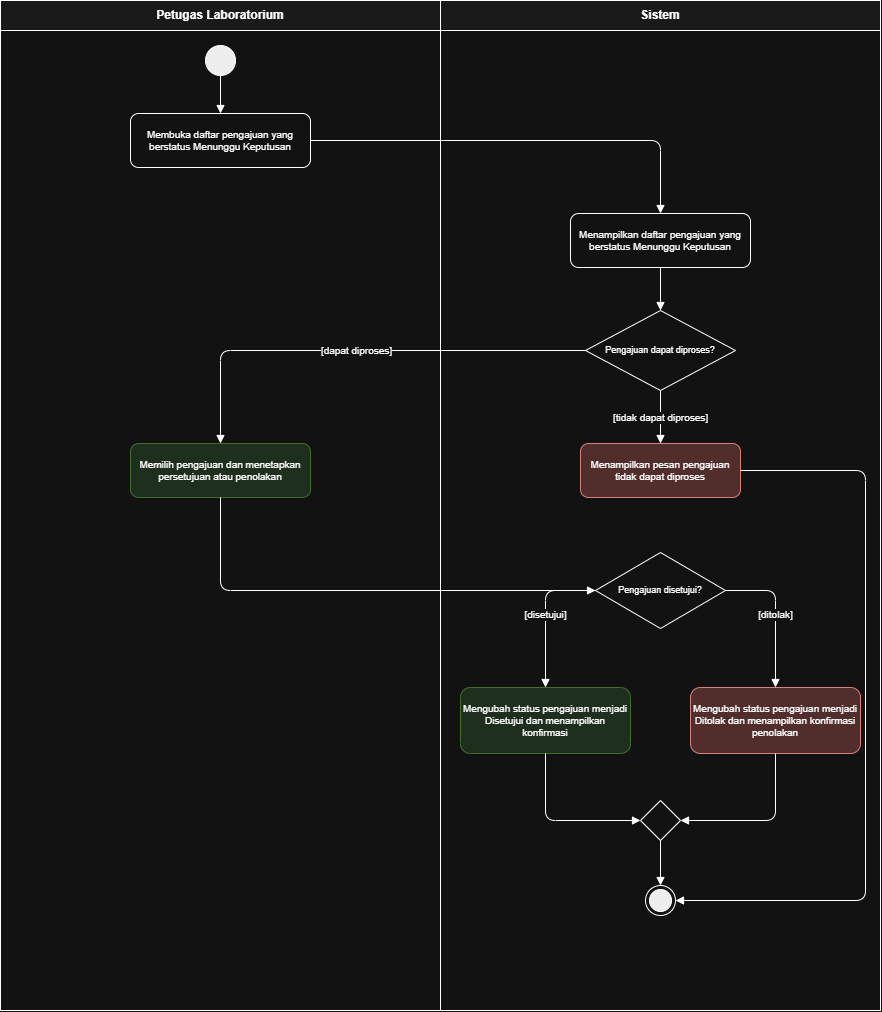

The diagram above was exported from draw.io. Its source (the exported page's mxGraphModel, read from the mxfile embedded in the PNG):
<mxGraphModel dx="1030" dy="626" grid="1" gridSize="10" guides="1" tooltips="1" connect="1" arrows="1" fold="1" page="1" pageScale="1" pageWidth="827" pageHeight="1169" math="0" shadow="0">
  <root>
    <mxCell id="0" />
    <mxCell id="1" parent="0" />
    <mxCell id="n11" parent="1" style="whiteSpace=wrap;html=1;fillColor=#f5f5f5;fontStyle=1;" value="Petugas Laboratorium" vertex="1">
      <mxGeometry height="30" width="440" x="40" y="10" as="geometry" />
    </mxCell>
    <mxCell id="n12" parent="1" style="html=1;fillColor=none;" value="" vertex="1">
      <mxGeometry height="980" width="440" x="40" y="40" as="geometry" />
    </mxCell>
    <mxCell id="n13" parent="1" style="whiteSpace=wrap;html=1;fillColor=#f5f5f5;fontStyle=1;" value="Sistem" vertex="1">
      <mxGeometry height="30" width="440" x="480" y="10" as="geometry" />
    </mxCell>
    <mxCell id="n14" parent="1" style="html=1;fillColor=none;" value="" vertex="1">
      <mxGeometry height="980" width="440" x="480" y="40" as="geometry" />
    </mxCell>
    <mxCell id="n15" parent="1" style="ellipse;html=1;fillColor=#000000;" value="" vertex="1">
      <mxGeometry height="30" width="30" x="245" y="55" as="geometry" />
    </mxCell>
    <mxCell id="n16" parent="1" style="rounded=1;whiteSpace=wrap;html=1;fontSize=10;" value="Membuka daftar pengajuan yang berstatus Menunggu Keputusan" vertex="1">
      <mxGeometry height="54" width="180" x="170" y="123" as="geometry" />
    </mxCell>
    <mxCell id="n17" parent="1" style="rounded=1;whiteSpace=wrap;html=1;fontSize=10;" value="Menampilkan daftar pengajuan yang berstatus Menunggu Keputusan" vertex="1">
      <mxGeometry height="54" width="180" x="610" y="223" as="geometry" />
    </mxCell>
    <mxCell id="n18" parent="1" style="rhombus;whiteSpace=wrap;html=1;fontSize=9;" value="Pengajuan dapat diproses?" vertex="1">
      <mxGeometry height="80" width="150" x="625" y="320" as="geometry" />
    </mxCell>
    <mxCell id="n19" parent="1" style="rounded=1;whiteSpace=wrap;html=1;fontSize=10;fillColor=#d5e8d4;strokeColor=#82b366;" value="Memilih pengajuan dan menetapkan persetujuan atau penolakan" vertex="1">
      <mxGeometry height="54" width="180" x="170" y="453" as="geometry" />
    </mxCell>
    <mxCell id="n20" parent="1" style="rounded=1;whiteSpace=wrap;html=1;fontSize=10;fillColor=#f8cecc;strokeColor=#b85450;" value="Menampilkan pesan pengajuan tidak dapat diproses" vertex="1">
      <mxGeometry height="54" width="160" x="620" y="453" as="geometry" />
    </mxCell>
    <mxCell id="n21" parent="1" style="rhombus;whiteSpace=wrap;html=1;fontSize=9;" value="Pengajuan disetujui?" vertex="1">
      <mxGeometry height="76" width="130" x="635" y="562" as="geometry" />
    </mxCell>
    <mxCell id="n22" parent="1" style="rounded=1;whiteSpace=wrap;html=1;fontSize=10;fillColor=#d5e8d4;strokeColor=#82b366;" value="Mengubah status pengajuan menjadi Disetujui dan menampilkan konfirmasi" vertex="1">
      <mxGeometry height="66" width="170" x="500" y="697" as="geometry" />
    </mxCell>
    <mxCell id="n23" parent="1" style="rounded=1;whiteSpace=wrap;html=1;fontSize=10;fillColor=#f8cecc;strokeColor=#b85450;" value="Mengubah status pengajuan menjadi Ditolak dan menampilkan konfirmasi penolakan" vertex="1">
      <mxGeometry height="66" width="170" x="730" y="697" as="geometry" />
    </mxCell>
    <mxCell id="n24" parent="1" style="rhombus;html=1;" value="" vertex="1">
      <mxGeometry height="40" width="40" x="680" y="810" as="geometry" />
    </mxCell>
    <mxCell id="n25" parent="1" style="shape=endState;html=1;fillColor=#000000;" value="" vertex="1">
      <mxGeometry height="30" width="30" x="685" y="895" as="geometry" />
    </mxCell>
    <mxCell id="e26" edge="1" parent="1" source="n15" style="edgeStyle=orthogonalEdgeStyle;html=1;endArrow=block;endFill=1;fontSize=10;exitX=0.5;exitY=1;entryX=0.5;entryY=0;" target="n16" value="">
      <mxGeometry relative="1" as="geometry" />
    </mxCell>
    <mxCell id="e27" edge="1" parent="1" source="n16" style="edgeStyle=orthogonalEdgeStyle;html=1;endArrow=block;endFill=1;fontSize=10;exitX=1;exitY=0.5;entryX=0.5;entryY=0;" target="n17" value="">
      <mxGeometry relative="1" as="geometry" />
    </mxCell>
    <mxCell id="e28" edge="1" parent="1" source="n17" style="edgeStyle=orthogonalEdgeStyle;html=1;endArrow=block;endFill=1;fontSize=10;exitX=0.5;exitY=1;entryX=0.5;entryY=0;" target="n18" value="">
      <mxGeometry relative="1" as="geometry" />
    </mxCell>
    <mxCell id="e29" edge="1" parent="1" source="n18" style="edgeStyle=orthogonalEdgeStyle;html=1;endArrow=block;endFill=1;fontSize=10;exitX=0;exitY=0.5;entryX=0.5;entryY=0;" target="n19" value="[dapat diproses]">
      <mxGeometry relative="1" as="geometry" />
    </mxCell>
    <mxCell id="e30" edge="1" parent="1" source="n18" style="edgeStyle=orthogonalEdgeStyle;html=1;endArrow=block;endFill=1;fontSize=10;exitX=0.5;exitY=1;entryX=0.5;entryY=0;" target="n20" value="[tidak dapat diproses]">
      <mxGeometry relative="1" as="geometry" />
    </mxCell>
    <mxCell id="e31" edge="1" parent="1" source="n19" style="edgeStyle=orthogonalEdgeStyle;html=1;endArrow=block;endFill=1;fontSize=10;exitX=0.5;exitY=1;entryX=0;entryY=0.5;" target="n21" value="">
      <mxGeometry relative="1" as="geometry" />
    </mxCell>
    <mxCell id="e32" edge="1" parent="1" source="n21" style="edgeStyle=orthogonalEdgeStyle;html=1;endArrow=block;endFill=1;fontSize=10;exitX=0;exitY=0.5;entryX=0.5;entryY=0;" target="n22" value="[disetujui]">
      <mxGeometry relative="1" as="geometry" />
    </mxCell>
    <mxCell id="e33" edge="1" parent="1" source="n21" style="edgeStyle=orthogonalEdgeStyle;html=1;endArrow=block;endFill=1;fontSize=10;exitX=1;exitY=0.5;entryX=0.5;entryY=0;" target="n23" value="[ditolak]">
      <mxGeometry relative="1" as="geometry" />
    </mxCell>
    <mxCell id="e34" edge="1" parent="1" source="n22" style="edgeStyle=orthogonalEdgeStyle;html=1;endArrow=block;endFill=1;fontSize=10;exitX=0.5;exitY=1;entryX=0;entryY=0.5;" target="n24" value="">
      <mxGeometry relative="1" as="geometry" />
    </mxCell>
    <mxCell id="e35" edge="1" parent="1" source="n23" style="edgeStyle=orthogonalEdgeStyle;html=1;endArrow=block;endFill=1;fontSize=10;exitX=0.5;exitY=1;entryX=1;entryY=0.5;" target="n24" value="">
      <mxGeometry relative="1" as="geometry" />
    </mxCell>
    <mxCell id="e36" edge="1" parent="1" source="n24" style="edgeStyle=orthogonalEdgeStyle;html=1;endArrow=block;endFill=1;fontSize=10;exitX=0.5;exitY=1;entryX=0.5;entryY=0;" target="n25" value="">
      <mxGeometry relative="1" as="geometry" />
    </mxCell>
    <mxCell id="e37" edge="1" parent="1" source="n20" style="edgeStyle=orthogonalEdgeStyle;html=1;endArrow=block;endFill=1;fontSize=10;exitX=1;exitY=0.5;entryX=1;entryY=0.5;" target="n25" value="">
      <mxGeometry relative="1" as="geometry">
        <Array as="points">
          <mxPoint x="905" y="480" />
          <mxPoint x="905" y="910" />
        </Array>
      </mxGeometry>
    </mxCell>
  </root>
</mxGraphModel>